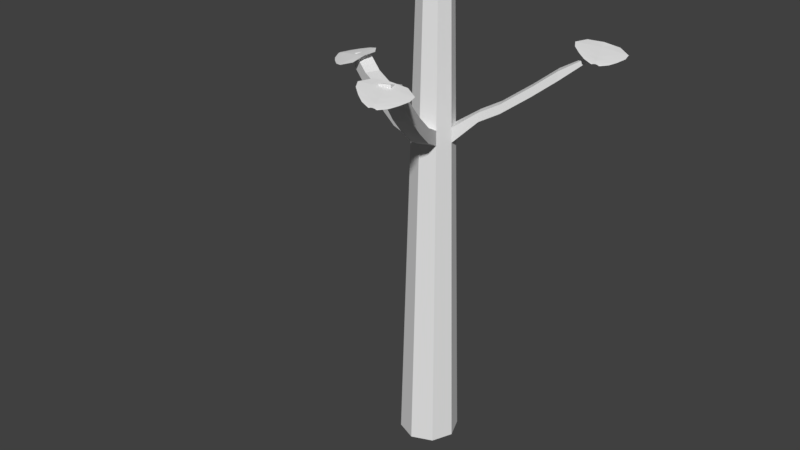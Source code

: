 # Source: basswood_sapling.blend  (saved by Blender 2.79.0; exported with 4.5.12 LTS)
import bpy
from mathutils import Matrix  # noqa: F401  (used for matrix-valued properties, if any)

bpy.ops.wm.read_factory_settings(use_empty=True)
scene = bpy.context.scene
scene.name = 'Scene'

# ---- collections
col_collection_1 = bpy.data.collections.new('Collection 1'); scene.collection.children.link(col_collection_1)

# ---- world
world_world = bpy.data.worlds.new('World'); scene.world = world_world
world_world.color = (0.05088, 0.05088, 0.05088)
world_world.use_sun_shadow = False
world_world.sun_shadow_jitter_overblur = 0.0
world_world.cycles.sampling_method = 'MANUAL'

# ---- meshes
me_cylinder = bpy.data.meshes.new('Cylinder')
me_cylinder.from_pydata([(-1.156e-09, 0.072, -0.1092), (-2.516e-09, 0.03995, 1.092), (0.05091, 0.05091, -0.1092), (0.02825, 0.02825, 1.092), (0.072, -2.982e-09, -0.1092), (0.03995, -1.654e-09, 1.092), (0.05091, -0.05091, -0.1092), (0.02825, -0.02825, 1.092), (-7.451e-09, -0.072, -0.1092), (-6.008e-09, -0.03995, 1.092), (-0.05091, -0.05091, -0.1092), (-0.02825, -0.02825, 1.092), (-0.072, 1.024e-09, -0.1092), (-0.03995, 5.68e-10, 1.092), (-0.05091, 0.05091, -0.1092), (-0.02825, 0.02825, 1.092), (-2.089e-09, 0.05001, 0.7147), (0.03537, 0.03537, 0.7147), (0.05001, -2.071e-09, 0.7147), (0.03537, -0.03537, 0.7147), (-6.461e-09, -0.05001, 0.7147), (-0.03537, -0.03537, 0.7147), (-0.05001, 7.112e-10, 0.7147), (-0.03537, 0.03537, 0.7147), (0.03603, 0.03603, 0.6792), (0.05096, -2.111e-09, 0.6792), (0.03603, -0.03603, 0.6792), (-6.504e-09, -0.05096, 0.6792), (-0.03603, -0.03603, 0.6792), (-0.05096, 7.246e-10, 0.6792), (-0.03603, 0.03603, 0.6792), (-2.049e-09, 0.05096, 0.6792), (0.05892, -0.09223, 0.7451), (0.02355, -0.1069, 0.7451), (0.05959, -0.0929, 0.7097), (0.02355, -0.1078, 0.7097), (0.08482, -0.1548, 0.7939), (0.04946, -0.1694, 0.7939), (0.08549, -0.1554, 0.7584), (0.04946, -0.1704, 0.7584), (0.1077, -0.2101, 0.8432), (0.07237, -0.2247, 0.8432), (0.1084, -0.2107, 0.8077), (0.07237, -0.2257, 0.8077), (0.1317, -0.268, 0.9081), (0.09635, -0.2826, 0.9081), (0.1324, -0.2686, 0.8727), (0.09635, -0.2836, 0.8727), (0.1445, -0.3162, 0.9242), (0.1214, -0.3258, 0.9242), (0.1449, -0.3167, 0.9011), (0.1214, -0.3264, 0.9011), (0.09102, 0.05042, 0.7539), (0.1, 0.02871, 0.7539), (0.09143, 0.05083, 0.7321), (0.1006, 0.02871, 0.7321), (0.1341, 0.06825, 0.7779), (0.1431, 0.04654, 0.7779), (0.1345, 0.06867, 0.7561), (0.1436, 0.04654, 0.7561), (0.1944, 0.09325, 0.8236), (0.2034, 0.07154, 0.8236), (0.1948, 0.09367, 0.8019), (0.204, 0.07154, 0.8019), (0.2443, 0.1139, 0.8646), (0.2533, 0.09221, 0.8646), (0.2447, 0.1143, 0.8428), (0.2539, 0.09221, 0.8428), (0.3119, 0.1333, 0.9041), (0.3148, 0.1263, 0.9041), (0.312, 0.1334, 0.8971), (0.315, 0.1263, 0.8971), (-0.104, 0.02236, 0.6897), (-0.08935, 0.05773, 0.6897), (-0.1049, 0.02236, 0.6542), (-0.09002, 0.0584, 0.6542), (-0.1488, 0.04091, 0.6909), (-0.1341, 0.07628, 0.6909), (-0.1497, 0.04091, 0.6554), (-0.1348, 0.07694, 0.6554), (-0.1977, 0.06118, 0.7085), (-0.1831, 0.09654, 0.7085), (-0.1987, 0.06118, 0.673), (-0.1837, 0.09721, 0.673), (-0.2174, 0.06935, 0.7218), (-0.2028, 0.1047, 0.7218), (-0.2184, 0.06935, 0.6863), (-0.2035, 0.1054, 0.6863), (-0.2876, 0.09841, 0.7391), (-0.2729, 0.1338, 0.7391), (-0.2885, 0.09841, 0.7037), (-0.2736, 0.1344, 0.7037), (-0.3399, 0.1201, 0.7722), (-0.3253, 0.1554, 0.7722), (-0.3409, 0.1201, 0.7367), (-0.3259, 0.1561, 0.7367), (0.3463, 0.09798, 0.8951), (0.3577, 0.1171, 0.8942), (0.3355, 0.2005, 0.9061), (0.3637, 0.1397, 0.8948), (0.3676, 0.1672, 0.8962), (0.3636, 0.1869, 0.8987), (0.3462, 0.1121, 0.898), (0.343, 0.09629, 0.8974), (0.3198, 0.1936, 0.9107), (0.3459, 0.132, 0.8998), (0.3436, 0.1569, 0.9024), (0.338, 0.1759, 0.9052), (0.3348, 0.107, 0.9018), (0.3314, 0.09178, 0.8978), (0.3105, 0.09749, 0.9029), (0.2712, 0.1737, 0.918), (0.3394, 0.09469, 0.8987), (0.3041, 0.1868, 0.9153), (0.2911, 0.1095, 0.9082), (0.3281, 0.1244, 0.9048), (0.2701, 0.1265, 0.9142), (0.3196, 0.1466, 0.9085), (0.2599, 0.1437, 0.9179), (0.3125, 0.165, 0.9116), (0.3226, 0.1023, 0.9024), (0.3355, 0.09319, 0.8988), (0.2876, 0.1803, 0.9166), (0.3096, 0.117, 0.9065), (0.2948, 0.1366, 0.9114), (0.2862, 0.1543, 0.9148), (0.1711, -0.3874, 0.9013), (0.1825, -0.3683, 0.9004), (0.1603, -0.2849, 0.9123), (0.1885, -0.3457, 0.901), (0.1925, -0.3182, 0.9024), (0.1884, -0.2986, 0.905), (0.1711, -0.3733, 0.9042), (0.1678, -0.3891, 0.9036), (0.1446, -0.2918, 0.9169), (0.1707, -0.3534, 0.906), (0.1684, -0.3285, 0.9086), (0.1629, -0.3095, 0.9114), (0.1596, -0.3784, 0.908), (0.1563, -0.3936, 0.904), (0.1353, -0.3879, 0.9091), (0.09604, -0.3117, 0.9242), (0.1642, -0.3907, 0.9049), (0.1289, -0.2986, 0.9215), (0.116, -0.3759, 0.9144), (0.153, -0.3611, 0.911), (0.09489, -0.3589, 0.9205), (0.1444, -0.3388, 0.9147), (0.08475, -0.3417, 0.9241), (0.1373, -0.3204, 0.9178), (0.1475, -0.3832, 0.9086), (0.1603, -0.3922, 0.905), (0.1125, -0.3052, 0.9229), (0.1345, -0.3685, 0.9127), (0.1196, -0.3489, 0.9176), (0.111, -0.3311, 0.921), (-0.4004, 0.1218, 0.755), (-0.3903, 0.102, 0.7541), (-0.308, 0.07619, 0.766), (-0.3744, 0.08482, 0.7547), (-0.3533, 0.0668, 0.7561), (-0.3345, 0.05971, 0.7586), (-0.3884, 0.1143, 0.7579), (-0.4001, 0.1255, 0.7573), (-0.3054, 0.09312, 0.7706), (-0.3714, 0.1039, 0.7597), (-0.3492, 0.09262, 0.7623), (-0.3301, 0.08715, 0.7651), (-0.3866, 0.1267, 0.7617), (-0.3977, 0.1377, 0.7577), (-0.3817, 0.1523, 0.7628), (-0.2963, 0.1448, 0.7779), (-0.3995, 0.1294, 0.7586), (-0.3028, 0.11, 0.7752), (-0.3612, 0.1622, 0.7681), (-0.3684, 0.1231, 0.7647), (-0.3355, 0.171, 0.7741), (-0.3451, 0.1184, 0.7684), (-0.3156, 0.1704, 0.7778), (-0.3257, 0.1146, 0.7715), (-0.3842, 0.1395, 0.7623), (-0.3987, 0.1335, 0.7587), (-0.2995, 0.1274, 0.7765), (-0.3648, 0.1427, 0.7664), (-0.3403, 0.1447, 0.7713), (-0.3206, 0.1425, 0.7747)], [], [(16, 1, 3, 17), (17, 3, 5, 18), (18, 5, 7, 19), (19, 7, 9, 20), (20, 9, 11, 21), (21, 11, 13, 22), (3, 1, 15, 13, 11, 9, 7, 5), (22, 13, 15, 23), (23, 15, 1, 16), (0, 2, 4, 6, 8, 10, 12, 14), (30, 23, 16, 31), (29, 22, 72, 74), (28, 21, 22, 29), (27, 20, 21, 28), (27, 26, 34, 35), (25, 18, 19, 26), (24, 17, 52, 54), (31, 16, 17, 24), (0, 31, 24, 2), (2, 24, 25, 4), (4, 25, 26, 6), (6, 26, 27, 8), (8, 27, 28, 10), (10, 28, 29, 12), (12, 29, 30, 14), (14, 30, 31, 0), (33, 35, 39, 37), (19, 20, 33, 32), (20, 27, 35, 33), (26, 19, 32, 34), (39, 38, 42, 43), (32, 33, 37, 36), (35, 34, 38, 39), (34, 32, 36, 38), (42, 40, 44, 46), (38, 36, 40, 42), (37, 39, 43, 41), (36, 37, 41, 40), (45, 47, 51, 49), (41, 43, 47, 45), (40, 41, 45, 44), (43, 42, 46, 47), (50, 48, 49, 51), (44, 45, 49, 48), (47, 46, 50, 51), (46, 44, 48, 50), (53, 55, 59, 57), (17, 18, 53, 52), (25, 24, 54, 55), (18, 25, 55, 53), (57, 59, 63, 61), (52, 53, 57, 56), (55, 54, 58, 59), (54, 52, 56, 58), (63, 62, 66, 67), (56, 57, 61, 60), (59, 58, 62, 63), (58, 56, 60, 62), (65, 67, 71, 69), (62, 60, 64, 66), (61, 63, 67, 65), (60, 61, 65, 64), (70, 68, 69, 71), (64, 65, 69, 68), (67, 66, 70, 71), (66, 64, 68, 70), (75, 74, 78, 79), (30, 29, 74, 75), (23, 30, 75, 73), (22, 23, 73, 72), (77, 79, 83, 81), (74, 72, 76, 78), (73, 75, 79, 77), (72, 73, 77, 76), (83, 82, 86, 87), (76, 77, 81, 80), (79, 78, 82, 83), (78, 76, 80, 82), (86, 84, 88, 90), (82, 80, 84, 86), (81, 83, 87, 85), (80, 81, 85, 84), (89, 91, 95, 93), (85, 87, 91, 89), (84, 85, 89, 88), (87, 86, 90, 91), (94, 92, 93, 95), (88, 89, 93, 92), (91, 90, 94, 95), (90, 88, 92, 94), (107, 101, 98, 104), (103, 96, 97, 102), (102, 97, 99, 105), (105, 99, 100, 106), (106, 100, 101, 107), (117, 106, 107, 119), (115, 105, 106, 117), (108, 102, 105, 115), (112, 103, 102, 108), (119, 107, 104, 113), (125, 122, 111, 118), (121, 120, 110, 109), (120, 123, 114, 110), (123, 124, 116, 114), (124, 125, 118, 116), (117, 119, 125, 124), (115, 117, 124, 123), (108, 115, 123, 120), (112, 108, 120, 121), (119, 113, 122, 125), (137, 131, 128, 134), (133, 126, 127, 132), (132, 127, 129, 135), (135, 129, 130, 136), (136, 130, 131, 137), (147, 136, 137, 149), (145, 135, 136, 147), (138, 132, 135, 145), (142, 133, 132, 138), (149, 137, 134, 143), (155, 152, 141, 148), (151, 150, 140, 139), (150, 153, 144, 140), (153, 154, 146, 144), (154, 155, 148, 146), (147, 149, 155, 154), (145, 147, 154, 153), (138, 145, 153, 150), (142, 138, 150, 151), (149, 143, 152, 155), (167, 161, 158, 164), (163, 156, 157, 162), (162, 157, 159, 165), (165, 159, 160, 166), (166, 160, 161, 167), (177, 166, 167, 179), (175, 165, 166, 177), (168, 162, 165, 175), (172, 163, 162, 168), (179, 167, 164, 173), (185, 182, 171, 178), (181, 180, 170, 169), (180, 183, 174, 170), (183, 184, 176, 174), (184, 185, 178, 176), (177, 179, 185, 184), (175, 177, 184, 183), (168, 175, 183, 180), (172, 168, 180, 181), (179, 173, 182, 185)])
me_cylinder.use_remesh_preserve_volume = False
me_cylinder.use_remesh_preserve_attributes = False
me_cylinder.use_mirror_vertex_groups = False
me_cylinder.update()

# ---- objects
ob_cylinder = bpy.data.objects.new('Cylinder', me_cylinder)

# ---- transforms, parenting, visibility, modifiers, constraints
ob_cylinder.location = (0.0, 0.0, 0.1069)
ob_cylinder.lineart.crease_threshold = 0.0

# ---- collection membership
col_collection_1.objects.link(ob_cylinder)

# ---- scene / render settings (as saved in the file)
scene.frame_start = 1; scene.frame_end = 250; scene.frame_set(1)
scene.render.engine = 'BLENDER_EEVEE_NEXT'
scene.render.resolution_percentage = 50
scene.render.dither_intensity = 0.0
scene.cycles.use_denoising = False
scene.cycles.samples = 128
scene.cycles.sampling_pattern = 'TABULATED_SOBOL'
scene.cycles.use_adaptive_sampling = False
scene.cycles.use_light_tree = False
scene.cycles.blur_glossy = 0.0
scene.cycles.sample_clamp_indirect = 0.0
scene.view_settings.view_transform = 'Standard'
bpy.context.view_layer.update()

# ---- added for rendering (the .blend has no active camera and no usable light): camera, sun
cam_auto = bpy.data.cameras.new('AutoCamera')
cam_auto.lens = 50.0
cam_auto.sensor_width = 36.0
cam_auto.clip_end = 1000.0
ob_auto_camera = bpy.data.objects.new('AutoCamera', cam_auto)
scene.collection.objects.link(ob_auto_camera)
ob_auto_camera.location = (1.41263, -1.81141, 1.74151)
ob_auto_camera.rotation_euler = (1.09748, -7.21219e-08, 0.694738)
scene.camera = ob_auto_camera
light_auto_sun = bpy.data.lights.new('AutoSun', 'SUN')
light_auto_sun.energy = 3.0
light_auto_sun.angle = 0.0523599
ob_auto_sun = bpy.data.objects.new('AutoSun', light_auto_sun)
scene.collection.objects.link(ob_auto_sun)
ob_auto_sun.rotation_euler = (0.872665, 0.174533, 0.523599)
bpy.context.view_layer.update()
